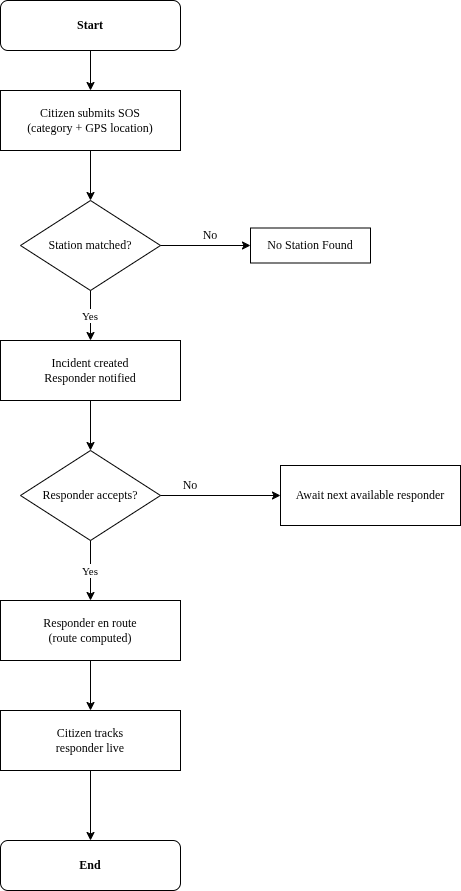

The diagram above was exported from draw.io. Its source (the exported page's mxGraphModel, read from the mxfile embedded in the PNG):
<mxGraphModel dx="808" dy="457" grid="1" gridSize="10" guides="1" tooltips="1" connect="1" arrows="1" fold="1" page="1" pageScale="1" pageWidth="850" pageHeight="1100" math="0" shadow="0">
  <root>
    <mxCell id="0" />
    <mxCell id="1" parent="0" />
    <mxCell id="start" parent="1" style="rounded=1;whiteSpace=wrap;html=1;fontStyle=1;fontFamily=Times New Roman;fillColor=none;" value="Start" vertex="1">
      <mxGeometry height="50" width="180" x="280" y="20" as="geometry" />
    </mxCell>
    <mxCell id="sos" parent="1" style="whiteSpace=wrap;html=1;fontFamily=Times New Roman;fillColor=none;" value="Citizen submits SOS&#10;(category + GPS location)" vertex="1">
      <mxGeometry height="60" width="180" x="280" y="110" as="geometry" />
    </mxCell>
    <mxCell id="Pg499rfywpsV2A7HwM0u-6" edge="1" parent="1" source="matched" style="edgeStyle=orthogonalEdgeStyle;rounded=0;orthogonalLoop=1;jettySize=auto;html=1;fontFamily=Times New Roman;fillColor=none;" target="Pg499rfywpsV2A7HwM0u-5" value="">
      <mxGeometry relative="1" as="geometry" />
    </mxCell>
    <mxCell id="matched" parent="1" style="rhombus;whiteSpace=wrap;html=1;fontFamily=Times New Roman;fillColor=none;" value="Station matched?" vertex="1">
      <mxGeometry height="90" width="140" x="300" y="220" as="geometry" />
    </mxCell>
    <mxCell id="assigned" parent="1" style="whiteSpace=wrap;html=1;fontFamily=Times New Roman;fillColor=none;" value="Incident created&#10;Responder notified" vertex="1">
      <mxGeometry height="60" width="180" x="280" y="360" as="geometry" />
    </mxCell>
    <mxCell id="Pg499rfywpsV2A7HwM0u-7" edge="1" parent="1" source="accepted" style="edgeStyle=orthogonalEdgeStyle;rounded=0;orthogonalLoop=1;jettySize=auto;html=1;exitX=1;exitY=0.5;exitDx=0;exitDy=0;fontFamily=Times New Roman;fillColor=none;" target="wait">
      <mxGeometry relative="1" as="geometry" />
    </mxCell>
    <mxCell id="accepted" parent="1" style="rhombus;whiteSpace=wrap;html=1;fontFamily=Times New Roman;fillColor=none;" value="Responder accepts?" vertex="1">
      <mxGeometry height="90" width="140" x="300" y="470" as="geometry" />
    </mxCell>
    <mxCell id="enroute" parent="1" style="whiteSpace=wrap;html=1;fontFamily=Times New Roman;fillColor=none;" value="Responder en route&#10;(route computed)" vertex="1">
      <mxGeometry height="60" width="180" x="280" y="620" as="geometry" />
    </mxCell>
    <mxCell id="Pg499rfywpsV2A7HwM0u-10" edge="1" parent="1" source="track" style="edgeStyle=orthogonalEdgeStyle;rounded=0;orthogonalLoop=1;jettySize=auto;html=1;entryX=0.5;entryY=0;entryDx=0;entryDy=0;fontFamily=Times New Roman;fillColor=none;" target="end">
      <mxGeometry relative="1" as="geometry" />
    </mxCell>
    <mxCell id="track" parent="1" style="whiteSpace=wrap;html=1;fontFamily=Times New Roman;fillColor=none;" value="Citizen tracks&#10;responder live" vertex="1">
      <mxGeometry height="60" width="180" x="280" y="730" as="geometry" />
    </mxCell>
    <mxCell id="end" parent="1" style="rounded=1;whiteSpace=wrap;html=1;fontStyle=1;fontFamily=Times New Roman;fillColor=none;" value="End" vertex="1">
      <mxGeometry height="50" width="180" x="280" y="860" as="geometry" />
    </mxCell>
    <mxCell id="wait" parent="1" style="whiteSpace=wrap;html=1;fontFamily=Times New Roman;fillColor=none;" value="Await next available responder" vertex="1">
      <mxGeometry height="60" width="180" x="560" y="485" as="geometry" />
    </mxCell>
    <mxCell id="e1" edge="1" parent="1" source="start" style="fontFamily=Times New Roman;fillColor=none;" target="sos">
      <mxGeometry relative="1" as="geometry" />
    </mxCell>
    <mxCell id="e2" edge="1" parent="1" source="sos" style="fontFamily=Times New Roman;fillColor=none;" target="matched">
      <mxGeometry relative="1" as="geometry" />
    </mxCell>
    <mxCell id="e3" edge="1" parent="1" source="matched" style="fontFamily=Times New Roman;fillColor=none;" target="assigned" value="Yes">
      <mxGeometry relative="1" as="geometry" />
    </mxCell>
    <mxCell id="e4" edge="1" parent="1" source="assigned" style="fontFamily=Times New Roman;fillColor=none;" target="accepted">
      <mxGeometry relative="1" as="geometry" />
    </mxCell>
    <mxCell id="e5" edge="1" parent="1" source="accepted" style="fontFamily=Times New Roman;fillColor=none;" target="enroute" value="Yes">
      <mxGeometry relative="1" as="geometry" />
    </mxCell>
    <mxCell id="e6" edge="1" parent="1" source="enroute" style="fontFamily=Times New Roman;fillColor=none;" target="track">
      <mxGeometry relative="1" as="geometry" />
    </mxCell>
    <mxCell id="Pg499rfywpsV2A7HwM0u-5" parent="1" style="whiteSpace=wrap;html=1;fontFamily=Times New Roman;fillColor=none;" value="No Station Found" vertex="1">
      <mxGeometry height="35" width="120" x="530" y="247.5" as="geometry" />
    </mxCell>
    <mxCell id="Pg499rfywpsV2A7HwM0u-8" parent="1" style="text;html=1;whiteSpace=wrap;align=center;verticalAlign=middle;rounded=0;fontFamily=Times New Roman;fillColor=none;" value="No" vertex="1">
      <mxGeometry height="30" width="60" x="440" y="490" as="geometry" />
    </mxCell>
    <mxCell id="Pg499rfywpsV2A7HwM0u-9" parent="1" style="text;html=1;whiteSpace=wrap;align=center;verticalAlign=middle;rounded=0;fontFamily=Times New Roman;fillColor=none;" value="No" vertex="1">
      <mxGeometry height="30" width="60" x="460" y="240" as="geometry" />
    </mxCell>
  </root>
</mxGraphModel>